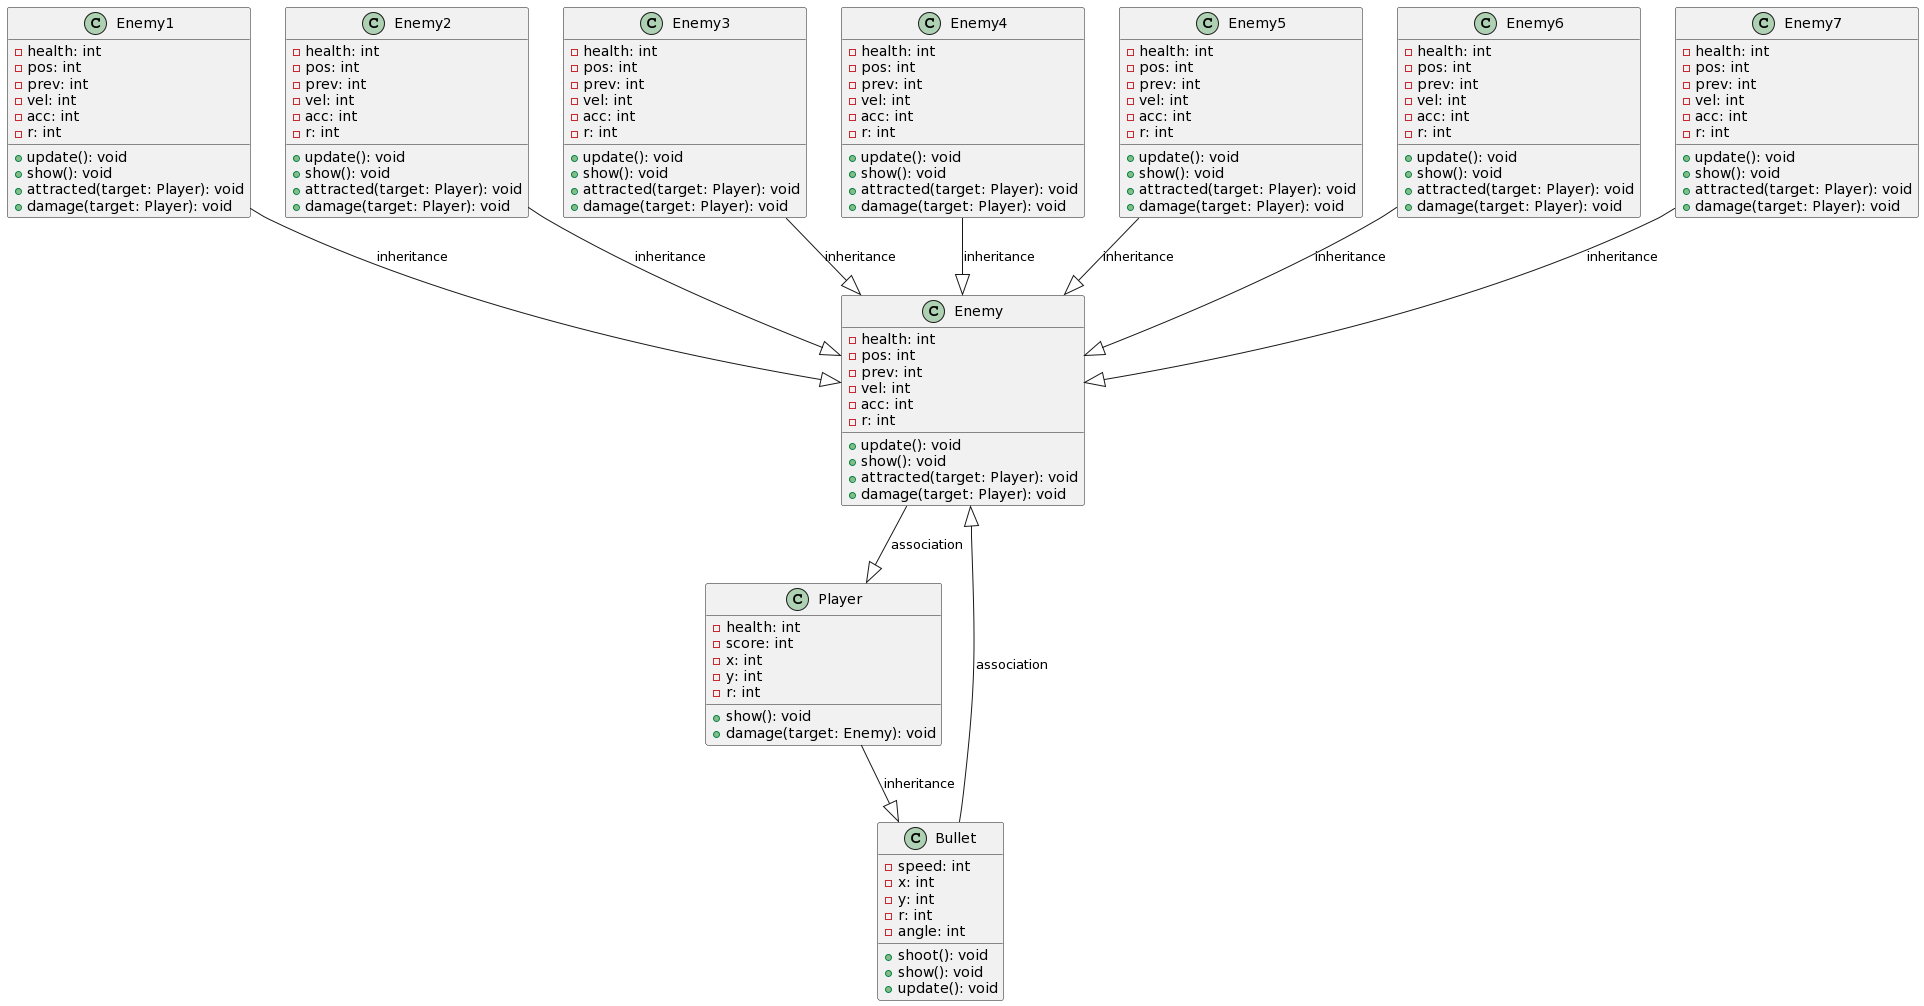

The diagram above was rendered by PlantUML. Its source (embedded in the PNG):
@startuml
Enemy --|> Player: association 
Enemy1 --|> Enemy: inheritance 
Enemy2 --|> Enemy: inheritance 
Enemy3 --|> Enemy: inheritance 
Enemy4 --|> Enemy: inheritance 
Enemy5 --|> Enemy: inheritance 
Enemy6 --|> Enemy: inheritance 
Enemy7 --|> Enemy: inheritance
Player --|> Bullet: inheritance
Enemy <|-- Bullet: association 


class Player {
  -health: int
  -score: int
  -x: int
  -y: int
  -r: int
  +show(): void
  +damage(target: Enemy): void
  
}

class Bullet {
  -speed: int
  -x: int
  -y: int
  -r: int
  -angle: int
  +shoot(): void
  +show(): void
  +update(): void
}


class Enemy {
  -health: int
  -pos: int
  -prev: int
  -vel: int
  -acc: int
  -r: int
  +update(): void
  +show(): void
  +attracted(target: Player): void
  +damage(target: Player): void
}

class Enemy1 {
  -health: int
  -pos: int
  -prev: int
  -vel: int
  -acc: int
  -r: int
  +update(): void
  +show(): void
  +attracted(target: Player): void
  +damage(target: Player): void
}

class Enemy2 {
  -health: int
  -pos: int
  -prev: int
  -vel: int
  -acc: int
  -r: int
  +update(): void
  +show(): void
  +attracted(target: Player): void
  +damage(target: Player): void
}

class Enemy3 {
  -health: int
  -pos: int
  -prev: int
  -vel: int
  -acc: int
  -r: int
  +update(): void
  +show(): void
  +attracted(target: Player): void
  +damage(target: Player): void
}

class Enemy4 {
  -health: int
  -pos: int
  -prev: int
  -vel: int
  -acc: int
  -r: int
  +update(): void
  +show(): void
  +attracted(target: Player): void
  +damage(target: Player): void
}

class Enemy5 {
  -health: int
  -pos: int
  -prev: int
  -vel: int
  -acc: int
  -r: int
  +update(): void
  +show(): void
  +attracted(target: Player): void
  +damage(target: Player): void
}

class Enemy6 {
  -health: int
  -pos: int
  -prev: int
  -vel: int
  -acc: int
  -r: int
  +update(): void
  +show(): void
  +attracted(target: Player): void
  +damage(target: Player): void
}

class Enemy7 {
  -health: int
  -pos: int
  -prev: int
  -vel: int
  -acc: int
  -r: int
  +update(): void
  +show(): void
  +attracted(target: Player): void
  +damage(target: Player): void
}
@enduml